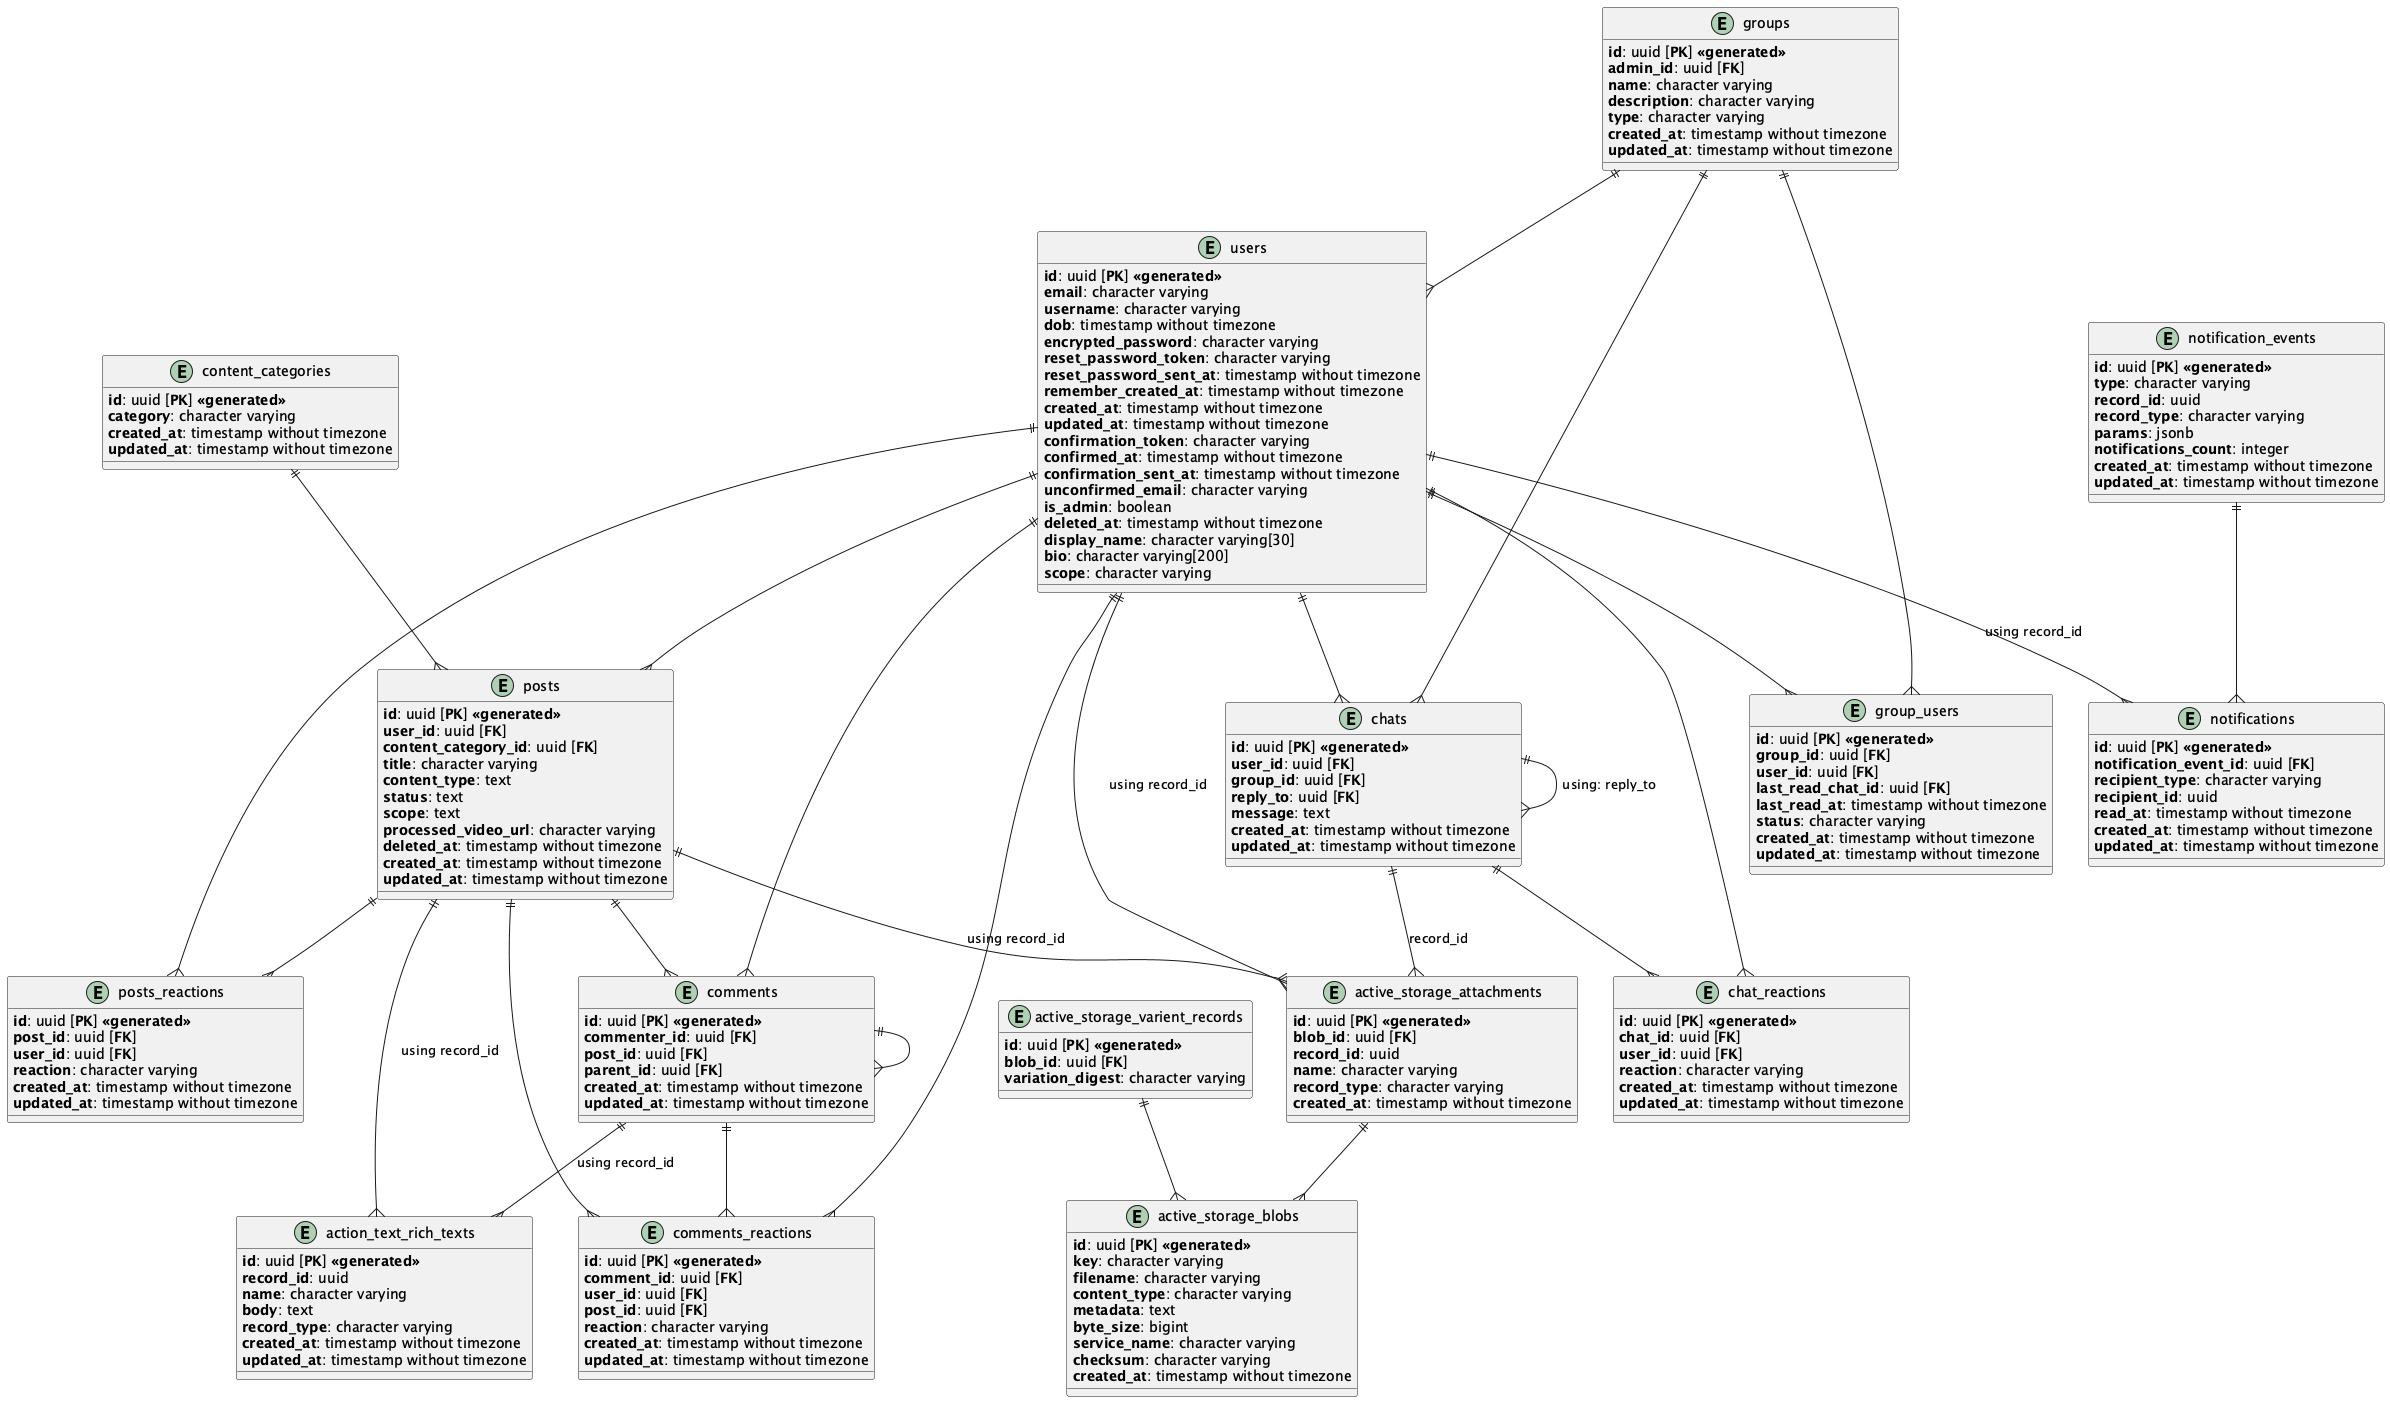

The diagram above was rendered by PlantUML. Its source (embedded in the PNG):
@startuml entity

entity users{
  **id**: uuid [**PK**] **<<generated>>**
  **email**: character varying
  **username**: character varying
  **dob**: timestamp without timezone
  **encrypted_password**: character varying
  **reset_password_token**: character varying
  **reset_password_sent_at**: timestamp without timezone
  **remember_created_at**: timestamp without timezone
  **created_at**: timestamp without timezone
  **updated_at**: timestamp without timezone
  **confirmation_token**: character varying
  **confirmed_at**: timestamp without timezone
  **confirmation_sent_at**: timestamp without timezone
  **unconfirmed_email**: character varying
  **is_admin**: boolean
  **deleted_at**: timestamp without timezone
  **display_name**: character varying[30]
  **bio**: character varying[200]
  **scope**: character varying
}

entity content_categories{
  **id**: uuid [**PK**] **<<generated>>**
  **category**: character varying
  **created_at**: timestamp without timezone
  **updated_at**: timestamp without timezone
}

entity posts{
  **id**: uuid [**PK**] **<<generated>>**
  **user_id**: uuid [**FK**]
  **content_category_id**: uuid [**FK**]
  **title**: character varying
  **content_type**: text
  **status**: text
  **scope**: text
  **processed_video_url**: character varying
  **deleted_at**: timestamp without timezone
  **created_at**: timestamp without timezone
  **updated_at**: timestamp without timezone
}

entity posts_reactions{
  **id**: uuid [**PK**] **<<generated>>**
  **post_id**: uuid [**FK**]
  **user_id**: uuid [**FK**]
  **reaction**: character varying
  **created_at**: timestamp without timezone
  **updated_at**: timestamp without timezone
}

entity comments{
  **id**: uuid [**PK**] **<<generated>>**
  **commenter_id**: uuid [**FK**]
  **post_id**: uuid [**FK**]
  **parent_id**: uuid [**FK**]
  **created_at**: timestamp without timezone
  **updated_at**: timestamp without timezone
}

entity comments_reactions{
  **id**: uuid [**PK**] **<<generated>>**
  **comment_id**: uuid [**FK**]
  **user_id**: uuid [**FK**]
  **post_id**: uuid [**FK**]
  **reaction**: character varying
  **created_at**: timestamp without timezone
  **updated_at**: timestamp without timezone
}

entity groups{
  **id**: uuid [**PK**] **<<generated>>**
  **admin_id**: uuid [**FK**]
  **name**: character varying
  **description**: character varying
  **type**: character varying
  **created_at**: timestamp without timezone
  **updated_at**: timestamp without timezone
}

entity group_users{
  **id**: uuid [**PK**] **<<generated>>**
  **group_id**: uuid [**FK**]
  **user_id**: uuid [**FK**]
  **last_read_chat_id**: uuid [**FK**]
  **last_read_at**: timestamp without timezone
  **status**: character varying
  **created_at**: timestamp without timezone
  **updated_at**: timestamp without timezone
}

' Rich text generated table
entity action_text_rich_texts{
  **id**: uuid [**PK**] **<<generated>>**
  **record_id**: uuid
  **name**: character varying
  **body**: text
  **record_type**: character varying
  **created_at**: timestamp without timezone
  **updated_at**: timestamp without timezone
}

' Active storage generated table
entity active_storage_attachments{
  **id**: uuid [**PK**] **<<generated>>**
  **blob_id**: uuid [**FK**]
  **record_id**: uuid
  **name**: character varying
  **record_type**: character varying
  **created_at**: timestamp without timezone
}

' Active storage generated table
entity active_storage_blobs{
  **id**: uuid [**PK**] **<<generated>>**
  **key**: character varying
  **filename**: character varying
  **content_type**: character varying
  **metadata**: text
  **byte_size**: bigint
  **service_name**: character varying
  **checksum**: character varying
  **created_at**: timestamp without timezone
}

' Active storage generated table
entity active_storage_varient_records{
  **id**: uuid [**PK**] **<<generated>>**
  **blob_id**: uuid [**FK**]
  **variation_digest**: character varying
}

entity notifications{
  **id**: uuid [**PK**] **<<generated>>**
  **notification_event_id**: uuid [**FK**]
  **recipient_type**: character varying
  **recipient_id**: uuid
  **read_at**: timestamp without timezone
  **created_at**: timestamp without timezone
  **updated_at**: timestamp without timezone
}

entity notification_events{
  **id**: uuid [**PK**] **<<generated>>**
  **type**: character varying
  **record_id**: uuid
  **record_type**: character varying
  **params**: jsonb
  **notifications_count**: integer
  **created_at**: timestamp without timezone
  **updated_at**: timestamp without timezone
}

entity chats{
  **id**: uuid [**PK**] **<<generated>>**
  **user_id**: uuid [**FK**]
  **group_id**: uuid [**FK**]
  **reply_to**: uuid [**FK**]
  **message**: text
  **created_at**: timestamp without timezone
  **updated_at**: timestamp without timezone
}

entity chat_reactions{
  **id**: uuid [**PK**] **<<generated>>**
  **chat_id**: uuid [**FK**]
  **user_id**: uuid [**FK**]
  **reaction**: character varying
  **created_at**: timestamp without timezone
  **updated_at**: timestamp without timezone
}

chats ||--{ active_storage_attachments : "record_id"
chats ||--{ chats : "using: reply_to"
chats ||--{ chat_reactions
users ||--{ chat_reactions
groups ||--{ chats
users ||--{ chats

notification_events ||--{ notifications
users ||--{ notifications : "using record_id"

posts ||--{ action_text_rich_texts : "using record_id"
comments ||--{ action_text_rich_texts : "using record_id"

users ||--{ active_storage_attachments : "using record_id"
posts ||--{ active_storage_attachments : "using record_id"


active_storage_varient_records ||--{ active_storage_blobs
active_storage_attachments ||--{ active_storage_blobs


users ||--{ posts
content_categories ||--{ posts

posts ||--{ posts_reactions
users ||--{ posts_reactions

posts ||--{ comments
comments ||--{ comments
users ||--{ comments

comments ||--{ comments_reactions
users ||--{ comments_reactions
posts ||--{ comments_reactions

groups ||--{ group_users
users ||--{ group_users

groups ||--{ users

}



@enduml